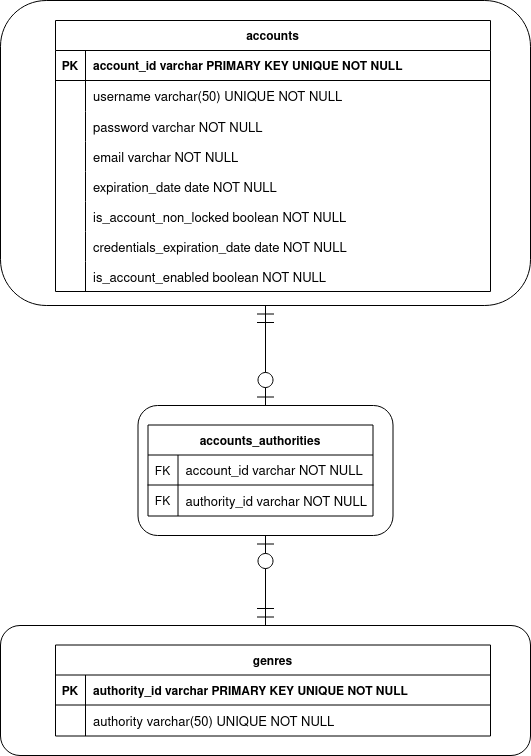

The diagram above was exported from draw.io. Its source (the exported page's mxGraphModel, read from the mxfile embedded in the PNG):
<mxGraphModel dx="1434" dy="722" grid="1" gridSize="10" guides="1" tooltips="1" connect="1" arrows="1" fold="1" page="1" pageScale="1" pageWidth="850" pageHeight="1100" math="0" shadow="0" extFonts="Permanent Marker^https://fonts.googleapis.com/css?family=Permanent+Marker">
  <root>
    <mxCell id="0" />
    <mxCell id="1" parent="0" />
    <mxCell id="VL071i1AqDFCpZDAVw9u-1" value="" style="rounded=1;whiteSpace=wrap;html=1;" parent="1" vertex="1">
      <mxGeometry x="30" y="105" width="530" height="305" as="geometry" />
    </mxCell>
    <object label="accounts" email="email&#10;test" id="C-vyLk0tnHw3VtMMgP7b-23">
      <mxCell style="shape=table;startSize=30;container=1;collapsible=1;childLayout=tableLayout;fixedRows=1;rowLines=0;fontStyle=1;align=center;resizeLast=1;" parent="1" vertex="1">
        <mxGeometry x="85" y="125" width="435" height="271" as="geometry">
          <mxRectangle x="85" y="80" width="80" height="30" as="alternateBounds" />
        </mxGeometry>
      </mxCell>
    </object>
    <mxCell id="C-vyLk0tnHw3VtMMgP7b-24" value="" style="shape=partialRectangle;collapsible=0;dropTarget=0;pointerEvents=0;fillColor=none;points=[[0,0.5],[1,0.5]];portConstraint=eastwest;top=0;left=0;right=0;bottom=1;" parent="C-vyLk0tnHw3VtMMgP7b-23" vertex="1">
      <mxGeometry y="30" width="435" height="30" as="geometry" />
    </mxCell>
    <mxCell id="C-vyLk0tnHw3VtMMgP7b-25" value="PK" style="shape=partialRectangle;overflow=hidden;connectable=0;fillColor=none;top=0;left=0;bottom=0;right=0;fontStyle=1;" parent="C-vyLk0tnHw3VtMMgP7b-24" vertex="1">
      <mxGeometry width="30" height="30" as="geometry">
        <mxRectangle width="30" height="30" as="alternateBounds" />
      </mxGeometry>
    </mxCell>
    <mxCell id="C-vyLk0tnHw3VtMMgP7b-26" value="account_id varchar PRIMARY KEY UNIQUE NOT NULL" style="shape=partialRectangle;overflow=hidden;connectable=0;fillColor=none;top=0;left=0;bottom=0;right=0;align=left;spacingLeft=6;fontStyle=1;" parent="C-vyLk0tnHw3VtMMgP7b-24" vertex="1">
      <mxGeometry x="30" width="405" height="30" as="geometry">
        <mxRectangle width="405" height="30" as="alternateBounds" />
      </mxGeometry>
    </mxCell>
    <mxCell id="C-vyLk0tnHw3VtMMgP7b-27" value="" style="shape=partialRectangle;collapsible=0;dropTarget=0;pointerEvents=0;fillColor=none;points=[[0,0.5],[1,0.5]];portConstraint=eastwest;top=0;left=0;right=0;bottom=0;" parent="C-vyLk0tnHw3VtMMgP7b-23" vertex="1">
      <mxGeometry y="60" width="435" height="31" as="geometry" />
    </mxCell>
    <mxCell id="C-vyLk0tnHw3VtMMgP7b-28" value="" style="shape=partialRectangle;overflow=hidden;connectable=0;fillColor=none;top=0;left=0;bottom=0;right=0;" parent="C-vyLk0tnHw3VtMMgP7b-27" vertex="1">
      <mxGeometry width="30" height="31" as="geometry">
        <mxRectangle width="30" height="31" as="alternateBounds" />
      </mxGeometry>
    </mxCell>
    <mxCell id="C-vyLk0tnHw3VtMMgP7b-29" value="username varchar(50)  UNIQUE NOT NULL" style="shape=partialRectangle;overflow=hidden;connectable=0;fillColor=none;top=0;left=0;bottom=0;right=0;align=left;spacingLeft=6;fontSize=13;" parent="C-vyLk0tnHw3VtMMgP7b-27" vertex="1">
      <mxGeometry x="30" width="405" height="31" as="geometry">
        <mxRectangle width="405" height="31" as="alternateBounds" />
      </mxGeometry>
    </mxCell>
    <mxCell id="VL071i1AqDFCpZDAVw9u-34" style="shape=partialRectangle;collapsible=0;dropTarget=0;pointerEvents=0;fillColor=none;points=[[0,0.5],[1,0.5]];portConstraint=eastwest;top=0;left=0;right=0;bottom=0;" parent="C-vyLk0tnHw3VtMMgP7b-23" vertex="1">
      <mxGeometry y="91" width="435" height="30" as="geometry" />
    </mxCell>
    <mxCell id="VL071i1AqDFCpZDAVw9u-35" style="shape=partialRectangle;overflow=hidden;connectable=0;fillColor=none;top=0;left=0;bottom=0;right=0;" parent="VL071i1AqDFCpZDAVw9u-34" vertex="1">
      <mxGeometry width="30" height="30" as="geometry">
        <mxRectangle width="30" height="30" as="alternateBounds" />
      </mxGeometry>
    </mxCell>
    <mxCell id="VL071i1AqDFCpZDAVw9u-36" value="password varchar NOT NULL" style="shape=partialRectangle;overflow=hidden;connectable=0;fillColor=none;top=0;left=0;bottom=0;right=0;align=left;spacingLeft=6;fontSize=13;" parent="VL071i1AqDFCpZDAVw9u-34" vertex="1">
      <mxGeometry x="30" width="405" height="30" as="geometry">
        <mxRectangle width="405" height="30" as="alternateBounds" />
      </mxGeometry>
    </mxCell>
    <mxCell id="OKpWDmHDf1I66epjjTxF-31" style="shape=partialRectangle;collapsible=0;dropTarget=0;pointerEvents=0;fillColor=none;points=[[0,0.5],[1,0.5]];portConstraint=eastwest;top=0;left=0;right=0;bottom=0;strokeColor=default;" parent="C-vyLk0tnHw3VtMMgP7b-23" vertex="1">
      <mxGeometry y="121" width="435" height="30" as="geometry" />
    </mxCell>
    <mxCell id="OKpWDmHDf1I66epjjTxF-32" value="" style="shape=partialRectangle;overflow=hidden;connectable=0;fillColor=none;top=0;left=0;bottom=0;right=0;fontStyle=1" parent="OKpWDmHDf1I66epjjTxF-31" vertex="1">
      <mxGeometry width="30" height="30" as="geometry">
        <mxRectangle width="30" height="30" as="alternateBounds" />
      </mxGeometry>
    </mxCell>
    <mxCell id="OKpWDmHDf1I66epjjTxF-33" value="email varchar NOT NULL" style="shape=partialRectangle;overflow=hidden;connectable=0;fillColor=none;top=0;left=0;bottom=0;right=0;align=left;spacingLeft=6;fontSize=13;" parent="OKpWDmHDf1I66epjjTxF-31" vertex="1">
      <mxGeometry x="30" width="405" height="30" as="geometry">
        <mxRectangle width="405" height="30" as="alternateBounds" />
      </mxGeometry>
    </mxCell>
    <mxCell id="OKpWDmHDf1I66epjjTxF-34" style="shape=partialRectangle;collapsible=0;dropTarget=0;pointerEvents=0;fillColor=none;points=[[0,0.5],[1,0.5]];portConstraint=eastwest;top=0;left=0;right=0;bottom=0;" parent="C-vyLk0tnHw3VtMMgP7b-23" vertex="1">
      <mxGeometry y="151" width="435" height="30" as="geometry" />
    </mxCell>
    <mxCell id="OKpWDmHDf1I66epjjTxF-35" value="" style="shape=partialRectangle;overflow=hidden;connectable=0;fillColor=none;top=0;left=0;bottom=0;right=0;fontStyle=1" parent="OKpWDmHDf1I66epjjTxF-34" vertex="1">
      <mxGeometry width="30" height="30" as="geometry">
        <mxRectangle width="30" height="30" as="alternateBounds" />
      </mxGeometry>
    </mxCell>
    <mxCell id="OKpWDmHDf1I66epjjTxF-36" value="expiration_date date NOT NULL" style="shape=partialRectangle;overflow=hidden;connectable=0;fillColor=none;top=0;left=0;bottom=0;right=0;align=left;spacingLeft=6;fontSize=13;" parent="OKpWDmHDf1I66epjjTxF-34" vertex="1">
      <mxGeometry x="30" width="405" height="30" as="geometry">
        <mxRectangle width="405" height="30" as="alternateBounds" />
      </mxGeometry>
    </mxCell>
    <mxCell id="OKpWDmHDf1I66epjjTxF-37" style="shape=partialRectangle;collapsible=0;dropTarget=0;pointerEvents=0;fillColor=none;points=[[0,0.5],[1,0.5]];portConstraint=eastwest;top=0;left=0;right=0;bottom=0;" parent="C-vyLk0tnHw3VtMMgP7b-23" vertex="1">
      <mxGeometry y="181" width="435" height="30" as="geometry" />
    </mxCell>
    <mxCell id="OKpWDmHDf1I66epjjTxF-38" style="shape=partialRectangle;overflow=hidden;connectable=0;fillColor=none;top=0;left=0;bottom=0;right=0;" parent="OKpWDmHDf1I66epjjTxF-37" vertex="1">
      <mxGeometry width="30" height="30" as="geometry">
        <mxRectangle width="30" height="30" as="alternateBounds" />
      </mxGeometry>
    </mxCell>
    <mxCell id="OKpWDmHDf1I66epjjTxF-39" value="is_account_non_locked boolean NOT NULL" style="shape=partialRectangle;overflow=hidden;connectable=0;fillColor=none;top=0;left=0;bottom=0;right=0;align=left;spacingLeft=6;fontSize=13;" parent="OKpWDmHDf1I66epjjTxF-37" vertex="1">
      <mxGeometry x="30" width="405" height="30" as="geometry">
        <mxRectangle width="405" height="30" as="alternateBounds" />
      </mxGeometry>
    </mxCell>
    <mxCell id="OKpWDmHDf1I66epjjTxF-40" style="shape=partialRectangle;collapsible=0;dropTarget=0;pointerEvents=0;fillColor=none;points=[[0,0.5],[1,0.5]];portConstraint=eastwest;top=0;left=0;right=0;bottom=0;" parent="C-vyLk0tnHw3VtMMgP7b-23" vertex="1">
      <mxGeometry y="211" width="435" height="30" as="geometry" />
    </mxCell>
    <mxCell id="OKpWDmHDf1I66epjjTxF-41" style="shape=partialRectangle;overflow=hidden;connectable=0;fillColor=none;top=0;left=0;bottom=0;right=0;" parent="OKpWDmHDf1I66epjjTxF-40" vertex="1">
      <mxGeometry width="30" height="30" as="geometry">
        <mxRectangle width="30" height="30" as="alternateBounds" />
      </mxGeometry>
    </mxCell>
    <mxCell id="OKpWDmHDf1I66epjjTxF-42" value="credentials_expiration_date date NOT NULL" style="shape=partialRectangle;overflow=hidden;connectable=0;fillColor=none;top=0;left=0;bottom=0;right=0;align=left;spacingLeft=6;fontSize=13;" parent="OKpWDmHDf1I66epjjTxF-40" vertex="1">
      <mxGeometry x="30" width="405" height="30" as="geometry">
        <mxRectangle width="405" height="30" as="alternateBounds" />
      </mxGeometry>
    </mxCell>
    <mxCell id="OKpWDmHDf1I66epjjTxF-43" style="shape=partialRectangle;collapsible=0;dropTarget=0;pointerEvents=0;fillColor=none;points=[[0,0.5],[1,0.5]];portConstraint=eastwest;top=0;left=0;right=0;bottom=0;" parent="C-vyLk0tnHw3VtMMgP7b-23" vertex="1">
      <mxGeometry y="241" width="435" height="30" as="geometry" />
    </mxCell>
    <mxCell id="OKpWDmHDf1I66epjjTxF-44" style="shape=partialRectangle;overflow=hidden;connectable=0;fillColor=none;top=0;left=0;bottom=0;right=0;" parent="OKpWDmHDf1I66epjjTxF-43" vertex="1">
      <mxGeometry width="30" height="30" as="geometry">
        <mxRectangle width="30" height="30" as="alternateBounds" />
      </mxGeometry>
    </mxCell>
    <mxCell id="OKpWDmHDf1I66epjjTxF-45" value="is_account_enabled boolean NOT NULL" style="shape=partialRectangle;overflow=hidden;connectable=0;fillColor=none;top=0;left=0;bottom=0;right=0;align=left;spacingLeft=6;fontSize=13;" parent="OKpWDmHDf1I66epjjTxF-43" vertex="1">
      <mxGeometry x="30" width="405" height="30" as="geometry">
        <mxRectangle width="405" height="30" as="alternateBounds" />
      </mxGeometry>
    </mxCell>
    <mxCell id="aKT1de0LB3l2bq885Tbr-62" value="" style="rounded=1;whiteSpace=wrap;html=1;" vertex="1" parent="1">
      <mxGeometry x="30" y="730" width="530" height="130" as="geometry" />
    </mxCell>
    <object label="genres" email="email&#10;test" id="aKT1de0LB3l2bq885Tbr-63">
      <mxCell style="shape=table;startSize=30;container=1;collapsible=1;childLayout=tableLayout;fixedRows=1;rowLines=0;fontStyle=1;align=center;resizeLast=1;" vertex="1" parent="1">
        <mxGeometry x="85" y="749.5" width="435" height="91" as="geometry">
          <mxRectangle x="85" y="80" width="80" height="30" as="alternateBounds" />
        </mxGeometry>
      </mxCell>
    </object>
    <mxCell id="aKT1de0LB3l2bq885Tbr-64" value="" style="shape=partialRectangle;collapsible=0;dropTarget=0;pointerEvents=0;fillColor=none;points=[[0,0.5],[1,0.5]];portConstraint=eastwest;top=0;left=0;right=0;bottom=1;" vertex="1" parent="aKT1de0LB3l2bq885Tbr-63">
      <mxGeometry y="30" width="435" height="30" as="geometry" />
    </mxCell>
    <mxCell id="aKT1de0LB3l2bq885Tbr-65" value="PK" style="shape=partialRectangle;overflow=hidden;connectable=0;fillColor=none;top=0;left=0;bottom=0;right=0;fontStyle=1;" vertex="1" parent="aKT1de0LB3l2bq885Tbr-64">
      <mxGeometry width="30" height="30" as="geometry">
        <mxRectangle width="30" height="30" as="alternateBounds" />
      </mxGeometry>
    </mxCell>
    <mxCell id="aKT1de0LB3l2bq885Tbr-66" value="authority_id varchar PRIMARY KEY UNIQUE NOT NULL" style="shape=partialRectangle;overflow=hidden;connectable=0;fillColor=none;top=0;left=0;bottom=0;right=0;align=left;spacingLeft=6;fontStyle=1;" vertex="1" parent="aKT1de0LB3l2bq885Tbr-64">
      <mxGeometry x="30" width="405" height="30" as="geometry">
        <mxRectangle width="405" height="30" as="alternateBounds" />
      </mxGeometry>
    </mxCell>
    <mxCell id="aKT1de0LB3l2bq885Tbr-67" value="" style="shape=partialRectangle;collapsible=0;dropTarget=0;pointerEvents=0;fillColor=none;points=[[0,0.5],[1,0.5]];portConstraint=eastwest;top=0;left=0;right=0;bottom=0;" vertex="1" parent="aKT1de0LB3l2bq885Tbr-63">
      <mxGeometry y="60" width="435" height="31" as="geometry" />
    </mxCell>
    <mxCell id="aKT1de0LB3l2bq885Tbr-68" value="" style="shape=partialRectangle;overflow=hidden;connectable=0;fillColor=none;top=0;left=0;bottom=0;right=0;" vertex="1" parent="aKT1de0LB3l2bq885Tbr-67">
      <mxGeometry width="30" height="31" as="geometry">
        <mxRectangle width="30" height="31" as="alternateBounds" />
      </mxGeometry>
    </mxCell>
    <mxCell id="aKT1de0LB3l2bq885Tbr-69" value="authority varchar(50) UNIQUE NOT NULL" style="shape=partialRectangle;overflow=hidden;connectable=0;fillColor=none;top=0;left=0;bottom=0;right=0;align=left;spacingLeft=6;fontSize=13;" vertex="1" parent="aKT1de0LB3l2bq885Tbr-67">
      <mxGeometry x="30" width="405" height="31" as="geometry">
        <mxRectangle width="405" height="31" as="alternateBounds" />
      </mxGeometry>
    </mxCell>
    <mxCell id="aKT1de0LB3l2bq885Tbr-90" value="" style="rounded=1;whiteSpace=wrap;html=1;" vertex="1" parent="1">
      <mxGeometry x="167.5" y="510" width="255" height="130" as="geometry" />
    </mxCell>
    <object label="accounts_authorities" email="email&#10;test" id="aKT1de0LB3l2bq885Tbr-91">
      <mxCell style="shape=table;startSize=30;container=1;collapsible=1;childLayout=tableLayout;fixedRows=1;rowLines=0;fontStyle=1;align=center;resizeLast=1;" vertex="1" parent="1">
        <mxGeometry x="177.5" y="529.5" width="225" height="91" as="geometry">
          <mxRectangle x="85" y="80" width="80" height="30" as="alternateBounds" />
        </mxGeometry>
      </mxCell>
    </object>
    <mxCell id="aKT1de0LB3l2bq885Tbr-92" value="" style="shape=partialRectangle;collapsible=0;dropTarget=0;pointerEvents=0;fillColor=none;points=[[0,0.5],[1,0.5]];portConstraint=eastwest;top=0;left=0;right=0;bottom=1;" vertex="1" parent="aKT1de0LB3l2bq885Tbr-91">
      <mxGeometry y="30" width="225" height="30" as="geometry" />
    </mxCell>
    <mxCell id="aKT1de0LB3l2bq885Tbr-93" value="FK" style="shape=partialRectangle;overflow=hidden;connectable=0;fillColor=none;top=0;left=0;bottom=0;right=0;fontStyle=0;" vertex="1" parent="aKT1de0LB3l2bq885Tbr-92">
      <mxGeometry width="30" height="30" as="geometry">
        <mxRectangle width="30" height="30" as="alternateBounds" />
      </mxGeometry>
    </mxCell>
    <mxCell id="aKT1de0LB3l2bq885Tbr-94" value="account_id varchar NOT NULL" style="shape=partialRectangle;overflow=hidden;connectable=0;fillColor=none;top=0;left=0;bottom=0;right=0;align=left;spacingLeft=6;fontStyle=0;fontSize=13;" vertex="1" parent="aKT1de0LB3l2bq885Tbr-92">
      <mxGeometry x="30" width="195" height="30" as="geometry">
        <mxRectangle width="195" height="30" as="alternateBounds" />
      </mxGeometry>
    </mxCell>
    <mxCell id="aKT1de0LB3l2bq885Tbr-95" value="" style="shape=partialRectangle;collapsible=0;dropTarget=0;pointerEvents=0;fillColor=none;points=[[0,0.5],[1,0.5]];portConstraint=eastwest;top=0;left=0;right=0;bottom=0;" vertex="1" parent="aKT1de0LB3l2bq885Tbr-91">
      <mxGeometry y="60" width="225" height="31" as="geometry" />
    </mxCell>
    <mxCell id="aKT1de0LB3l2bq885Tbr-96" value="FK" style="shape=partialRectangle;overflow=hidden;connectable=0;fillColor=none;top=0;left=0;bottom=0;right=0;" vertex="1" parent="aKT1de0LB3l2bq885Tbr-95">
      <mxGeometry width="30" height="31" as="geometry">
        <mxRectangle width="30" height="31" as="alternateBounds" />
      </mxGeometry>
    </mxCell>
    <mxCell id="aKT1de0LB3l2bq885Tbr-97" value="authority_id varchar NOT NULL" style="shape=partialRectangle;overflow=hidden;connectable=0;fillColor=none;top=0;left=0;bottom=0;right=0;align=left;spacingLeft=6;fontSize=13;" vertex="1" parent="aKT1de0LB3l2bq885Tbr-95">
      <mxGeometry x="30" width="195" height="31" as="geometry">
        <mxRectangle width="195" height="31" as="alternateBounds" />
      </mxGeometry>
    </mxCell>
    <mxCell id="aKT1de0LB3l2bq885Tbr-132" value="" style="fontSize=12;html=1;endArrow=ERzeroToOne;startArrow=ERmandOne;rounded=0;endSize=15;startSize=15;entryX=0.5;entryY=0;entryDx=0;entryDy=0;exitX=0.5;exitY=1;exitDx=0;exitDy=0;" edge="1" parent="1" source="VL071i1AqDFCpZDAVw9u-1" target="aKT1de0LB3l2bq885Tbr-90">
      <mxGeometry width="100" height="100" relative="1" as="geometry">
        <mxPoint x="590" y="670" as="sourcePoint" />
        <mxPoint x="433" y="670" as="targetPoint" />
        <Array as="points" />
      </mxGeometry>
    </mxCell>
    <mxCell id="aKT1de0LB3l2bq885Tbr-133" value="" style="fontSize=12;html=1;endArrow=ERzeroToOne;startArrow=ERmandOne;rounded=0;endSize=15;startSize=15;entryX=0.5;entryY=1;entryDx=0;entryDy=0;exitX=0.5;exitY=0;exitDx=0;exitDy=0;" edge="1" parent="1" source="aKT1de0LB3l2bq885Tbr-62" target="aKT1de0LB3l2bq885Tbr-90">
      <mxGeometry width="100" height="100" relative="1" as="geometry">
        <mxPoint x="570" y="590" as="sourcePoint" />
        <mxPoint x="570" y="690" as="targetPoint" />
        <Array as="points" />
      </mxGeometry>
    </mxCell>
  </root>
</mxGraphModel>